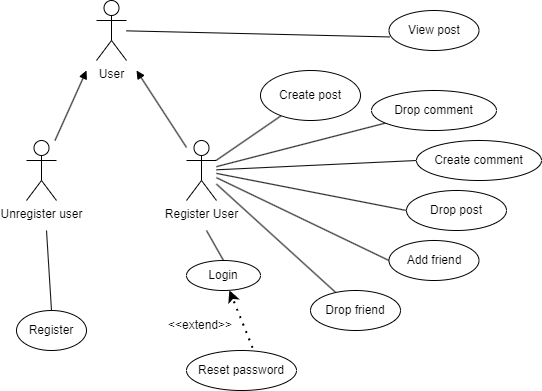

The diagram above was exported from draw.io. Its source (the exported page's mxGraphModel, read from the mxfile embedded in the PNG):
<mxGraphModel dx="689" dy="624" grid="1" gridSize="10" guides="1" tooltips="1" connect="1" arrows="1" fold="1" page="1" pageScale="1" pageWidth="827" pageHeight="1169" math="0" shadow="0">
  <root>
    <mxCell id="0" />
    <mxCell id="1" parent="0" />
    <mxCell id="3Zih6oN-DW-a6KECGXpA-1" value="User" style="shape=umlActor;verticalLabelPosition=bottom;verticalAlign=top;html=1;outlineConnect=0;" vertex="1" parent="1">
      <mxGeometry x="200" y="90" width="30" height="60" as="geometry" />
    </mxCell>
    <mxCell id="3Zih6oN-DW-a6KECGXpA-25" style="rounded=0;orthogonalLoop=1;jettySize=auto;html=1;entryX=0.5;entryY=0;entryDx=0;entryDy=0;endArrow=none;endFill=0;" edge="1" parent="1" target="3Zih6oN-DW-a6KECGXpA-10">
      <mxGeometry relative="1" as="geometry">
        <mxPoint x="150" y="320" as="sourcePoint" />
      </mxGeometry>
    </mxCell>
    <mxCell id="3Zih6oN-DW-a6KECGXpA-2" value="Unregister user" style="shape=umlActor;verticalLabelPosition=bottom;verticalAlign=top;html=1;outlineConnect=0;" vertex="1" parent="1">
      <mxGeometry x="130" y="230" width="30" height="60" as="geometry" />
    </mxCell>
    <mxCell id="3Zih6oN-DW-a6KECGXpA-16" style="rounded=0;orthogonalLoop=1;jettySize=auto;html=1;entryX=0.5;entryY=0;entryDx=0;entryDy=0;endArrow=none;endFill=0;" edge="1" parent="1" target="3Zih6oN-DW-a6KECGXpA-11">
      <mxGeometry relative="1" as="geometry">
        <mxPoint x="310" y="320" as="sourcePoint" />
      </mxGeometry>
    </mxCell>
    <mxCell id="3Zih6oN-DW-a6KECGXpA-20" style="rounded=0;orthogonalLoop=1;jettySize=auto;html=1;endArrow=none;endFill=0;" edge="1" parent="1" source="3Zih6oN-DW-a6KECGXpA-3" target="3Zih6oN-DW-a6KECGXpA-8">
      <mxGeometry relative="1" as="geometry" />
    </mxCell>
    <mxCell id="3Zih6oN-DW-a6KECGXpA-21" style="rounded=0;orthogonalLoop=1;jettySize=auto;html=1;entryX=0;entryY=0.5;entryDx=0;entryDy=0;endArrow=none;endFill=0;" edge="1" parent="1" source="3Zih6oN-DW-a6KECGXpA-3" target="3Zih6oN-DW-a6KECGXpA-9">
      <mxGeometry relative="1" as="geometry" />
    </mxCell>
    <mxCell id="3Zih6oN-DW-a6KECGXpA-22" style="rounded=0;orthogonalLoop=1;jettySize=auto;html=1;entryX=0;entryY=0.5;entryDx=0;entryDy=0;endArrow=none;endFill=0;" edge="1" parent="1" source="3Zih6oN-DW-a6KECGXpA-3" target="3Zih6oN-DW-a6KECGXpA-14">
      <mxGeometry relative="1" as="geometry" />
    </mxCell>
    <mxCell id="3Zih6oN-DW-a6KECGXpA-30" style="rounded=0;orthogonalLoop=1;jettySize=auto;html=1;endArrow=none;endFill=0;" edge="1" parent="1" source="3Zih6oN-DW-a6KECGXpA-3" target="3Zih6oN-DW-a6KECGXpA-15">
      <mxGeometry relative="1" as="geometry" />
    </mxCell>
    <mxCell id="3Zih6oN-DW-a6KECGXpA-34" style="rounded=0;orthogonalLoop=1;jettySize=auto;html=1;endArrow=none;endFill=0;" edge="1" parent="1" source="3Zih6oN-DW-a6KECGXpA-3" target="3Zih6oN-DW-a6KECGXpA-33">
      <mxGeometry relative="1" as="geometry" />
    </mxCell>
    <mxCell id="3Zih6oN-DW-a6KECGXpA-35" style="rounded=0;orthogonalLoop=1;jettySize=auto;html=1;entryX=0;entryY=0.5;entryDx=0;entryDy=0;endArrow=none;endFill=0;" edge="1" parent="1" source="3Zih6oN-DW-a6KECGXpA-3" target="3Zih6oN-DW-a6KECGXpA-32">
      <mxGeometry relative="1" as="geometry" />
    </mxCell>
    <mxCell id="3Zih6oN-DW-a6KECGXpA-38" style="rounded=0;orthogonalLoop=1;jettySize=auto;html=1;endArrow=block;endFill=1;" edge="1" parent="1" source="3Zih6oN-DW-a6KECGXpA-3">
      <mxGeometry relative="1" as="geometry">
        <mxPoint x="240" y="160" as="targetPoint" />
      </mxGeometry>
    </mxCell>
    <mxCell id="3Zih6oN-DW-a6KECGXpA-3" value="Register User" style="shape=umlActor;verticalLabelPosition=bottom;verticalAlign=top;html=1;outlineConnect=0;" vertex="1" parent="1">
      <mxGeometry x="290" y="230" width="30" height="60" as="geometry" />
    </mxCell>
    <mxCell id="3Zih6oN-DW-a6KECGXpA-7" value="View post" style="ellipse;whiteSpace=wrap;html=1;" vertex="1" parent="1">
      <mxGeometry x="492.5" y="100" width="90" height="40" as="geometry" />
    </mxCell>
    <mxCell id="3Zih6oN-DW-a6KECGXpA-8" value="Create post" style="ellipse;whiteSpace=wrap;html=1;" vertex="1" parent="1">
      <mxGeometry x="364" y="160" width="100" height="50" as="geometry" />
    </mxCell>
    <mxCell id="3Zih6oN-DW-a6KECGXpA-9" value="Drop post" style="ellipse;whiteSpace=wrap;html=1;" vertex="1" parent="1">
      <mxGeometry x="510" y="280" width="100" height="40" as="geometry" />
    </mxCell>
    <mxCell id="3Zih6oN-DW-a6KECGXpA-10" value="Register" style="ellipse;whiteSpace=wrap;html=1;" vertex="1" parent="1">
      <mxGeometry x="120" y="400" width="70" height="40" as="geometry" />
    </mxCell>
    <mxCell id="3Zih6oN-DW-a6KECGXpA-11" value="Login" style="ellipse;whiteSpace=wrap;html=1;" vertex="1" parent="1">
      <mxGeometry x="290" y="350" width="74" height="30" as="geometry" />
    </mxCell>
    <mxCell id="3Zih6oN-DW-a6KECGXpA-13" value="Reset password" style="ellipse;whiteSpace=wrap;html=1;" vertex="1" parent="1">
      <mxGeometry x="290" y="440" width="110" height="40" as="geometry" />
    </mxCell>
    <mxCell id="3Zih6oN-DW-a6KECGXpA-14" value="Add friend" style="ellipse;whiteSpace=wrap;html=1;" vertex="1" parent="1">
      <mxGeometry x="492.5" y="330" width="90" height="40" as="geometry" />
    </mxCell>
    <mxCell id="3Zih6oN-DW-a6KECGXpA-15" value="Drop friend" style="ellipse;whiteSpace=wrap;html=1;" vertex="1" parent="1">
      <mxGeometry x="414" y="380" width="90" height="40" as="geometry" />
    </mxCell>
    <mxCell id="3Zih6oN-DW-a6KECGXpA-27" value="" style="endArrow=classic;dashed=1;html=1;dashPattern=1 3;strokeWidth=2;rounded=0;exitX=0.601;exitY=-0.069;exitDx=0;exitDy=0;exitPerimeter=0;endFill=1;" edge="1" parent="1" source="3Zih6oN-DW-a6KECGXpA-13" target="3Zih6oN-DW-a6KECGXpA-11">
      <mxGeometry width="50" height="50" relative="1" as="geometry">
        <mxPoint x="310" y="450" as="sourcePoint" />
        <mxPoint x="360" y="400" as="targetPoint" />
      </mxGeometry>
    </mxCell>
    <mxCell id="3Zih6oN-DW-a6KECGXpA-28" value="&amp;lt;&amp;lt;extend&amp;gt;&amp;gt;" style="text;html=1;strokeColor=none;fillColor=none;align=center;verticalAlign=middle;whiteSpace=wrap;rounded=0;" vertex="1" parent="1">
      <mxGeometry x="274" y="400" width="60" height="30" as="geometry" />
    </mxCell>
    <mxCell id="3Zih6oN-DW-a6KECGXpA-29" style="rounded=0;orthogonalLoop=1;jettySize=auto;html=1;entryX=0.006;entryY=0.661;entryDx=0;entryDy=0;entryPerimeter=0;endArrow=none;endFill=0;" edge="1" parent="1" source="3Zih6oN-DW-a6KECGXpA-1" target="3Zih6oN-DW-a6KECGXpA-7">
      <mxGeometry relative="1" as="geometry" />
    </mxCell>
    <mxCell id="3Zih6oN-DW-a6KECGXpA-32" value="Create comment" style="ellipse;whiteSpace=wrap;html=1;" vertex="1" parent="1">
      <mxGeometry x="520" y="230" width="125" height="40" as="geometry" />
    </mxCell>
    <mxCell id="3Zih6oN-DW-a6KECGXpA-33" value="Drop comment" style="ellipse;whiteSpace=wrap;html=1;" vertex="1" parent="1">
      <mxGeometry x="475" y="180" width="125" height="40" as="geometry" />
    </mxCell>
    <mxCell id="3Zih6oN-DW-a6KECGXpA-37" style="rounded=0;orthogonalLoop=1;jettySize=auto;html=1;endArrow=block;endFill=1;" edge="1" parent="1" source="3Zih6oN-DW-a6KECGXpA-2">
      <mxGeometry relative="1" as="geometry">
        <mxPoint x="190" y="160" as="targetPoint" />
      </mxGeometry>
    </mxCell>
  </root>
</mxGraphModel>